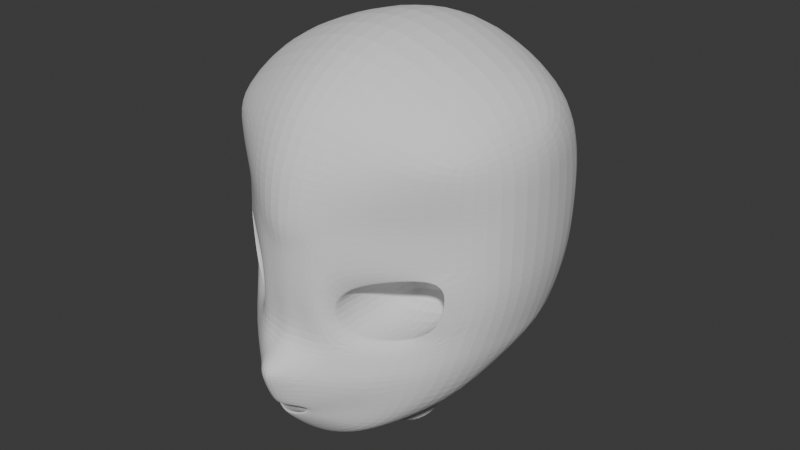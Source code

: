 # Source: Toru.blend  (saved by Blender 4.0.36; exported with 4.5.12 LTS)
import bpy
from mathutils import Matrix  # noqa: F401  (used for matrix-valued properties, if any)

bpy.ops.wm.read_factory_settings(use_empty=True)
scene = bpy.context.scene
scene.name = 'Scene'

# ---- collections
col_referencias = bpy.data.collections.new('Referencias'); scene.collection.children.link(col_referencias)

# ---- world
world_world = bpy.data.worlds.new('World'); scene.world = world_world
world_world.use_nodes = True; world_world.node_tree.nodes.clear()
_N = world_world.node_tree.nodes; _L = world_world.node_tree.links
n0 = _N.new('ShaderNodeOutputWorld'); n0.name = 'World Output'; n0.location = (300, 300)
n1 = _N.new('ShaderNodeBackground'); n1.name = 'Background'; n1.location = (10, 300)
n1.inputs[0].default_value = (0.05088, 0.05088, 0.05088, 1.0)
_L.new(n1.outputs[0], n0.inputs[0])
n0.is_active_output = True
world_world.color = (0.05088, 0.05088, 0.05088)
world_world.use_sun_shadow = False
world_world.sun_shadow_jitter_overblur = 0.0

# ---- meshes
me_plane = bpy.data.meshes.new('Plane')
me_plane.from_pydata([(0.866, -0.3508, -0.01224), (1.005, 0.5848, -0.02448), (-3.569e-18, -0.2922, 1.016), (-1.025e-18, 0.5826, 0.8511), (0.1274, -0.3759, 0.8839), (0.486, -0.3913, 0.5952), (0.7625, -0.3466, 0.2965), (0.8273, 0.5873, 0.245), (0.5097, 0.5873, 0.5116), (0.2549, 0.5873, 0.7294), (0.9481, -0.08141, -0.02081), (0.9911, 0.1163, -0.02203), (1.003, 0.3339, -0.02326), (-2.747e-17, -0.1552, 0.7671), (-9.543e-18, 0.1064, 0.7838), (2.87e-18, 0.3432, 0.7925), (0.2702, -0.1408, 0.7344), (0.2071, 0.1122, 0.7556), (0.2532, 0.3391, 0.7359), (0.544, -0.1894, 0.4969), (0.3166, -0.09552, 0.6174), (0.5186, 0.368, 0.5265), (0.8074, -0.09848, 0.245), (0.8508, 0.115, 0.2099), (0.8285, 0.3424, 0.245), (0.2543, 0.09521, 0.6751), (0.3255, 0.2229, 0.6174), (0.5048, -0.1343, 0.4729), (0.5566, 0.2878, 0.4741), (0.719, -0.08339, 0.3285), (0.7731, 0.1259, 0.2943), (0.765, 0.2965, 0.3101), (1.759e-05, -0.992, 0.3909), (0.5283, -0.8149, 0.1163), (0.2576, -0.9379, 0.2817), (0.757, -0.6075, 0.01837), (8.795e-06, -0.9017, 0.6333), (1.319e-05, -0.9474, 0.5556), (4.398e-06, -0.3749, 1.007), (0.1037, -0.2968, 0.9094), (0.09741, -0.1513, 0.7401), (0.0991, 0.1074, 0.7734), (0.1236, 0.3411, 0.7718), (0.4732, -0.6016, 0.5177), (0.3765, -0.7746, 0.5623), (0.1875, -0.8731, 0.5917), (0.6536, -0.5947, 0.3416), (0.4573, -0.7852, 0.4203), (0.2428, -0.9012, 0.499), (0.0545, -0.5974, 0.8285), (0.1223, -0.6018, 0.8003), (0.0001275, -0.6347, 0.8291), (0.0001264, -0.598, 0.8595), (0.1242, -0.6115, 0.7872), (0.08889, -0.6291, 0.7985), (0.04464, -0.6345, 0.8162), (0.1735, -0.609, 0.7634), (0.1263, -0.6505, 0.7763), (0.08428, -0.5479, 0.8712), (0.1592, -0.5603, 0.8011), (0.0001106, -0.5408, 0.9136), (0.06348, -0.6674, 0.8054), (0.000112, -0.6746, 0.8307), (0.907, -0.2107, -0.01653), (-1.552e-17, -0.2237, 0.9217), (0.1988, -0.2583, 0.8092), (0.515, -0.2904, 0.5461), (0.785, -0.2226, 0.2707), (0.1005, -0.2241, 0.8551), (0.3166, -0.09552, -0.04146), (0.2543, 0.09521, -0.04146), (0.3255, 0.2229, -0.04146), (0.5048, -0.1343, -0.04146), (0.5566, 0.2878, -0.04146), (0.719, -0.08339, -0.04146), (0.7731, 0.1259, -0.04146), (0.765, 0.2965, -0.04146), (0.0545, -0.4863, 0.6983), (0.1223, -0.4907, 0.6983), (0.0001275, -0.7217, 0.6983), (0.0001264, -0.4869, 0.6983), (0.1242, -0.6115, 0.6983), (0.08889, -0.716, 0.6983), (0.04464, -0.7215, 0.6983), (0.0545, -0.4863, 0.4419), (0.1223, -0.4907, 0.4419), (0.0001275, -0.7217, 0.4419), (0.0001264, -0.4869, 0.4419), (0.1242, -0.6115, 0.4419), (0.08889, -0.716, 0.4419), (0.04464, -0.7215, 0.4419), (-0.000149, -0.3508, -1.129), (-1.588e-05, 0.5848, -1.496), (-1.468e-05, -0.08141, -1.384), (6.409e-06, 0.1163, -1.457), (-1.543e-06, 0.3339, -1.495), (2.863e-06, -0.2107, -1.28), (0.9655, -0.08141, -0.4534), (0.8255, -0.08141, -0.9567), (0.4337, -0.08141, -1.248), (0.4445, 0.1163, -1.303), (0.847, 0.1163, -0.9942), (0.9978, 0.1163, -0.4727), (1.007, 0.3339, -0.483), (0.8531, 0.3339, -1.013), (0.4475, 0.3339, -1.332), (0.4479, 0.5848, -1.333), (0.8538, 0.5848, -1.015), (1.008, 0.5848, -0.4842), (0.9039, -0.3508, -0.3731), (0.7844, -0.3508, -0.8048), (0.4131, -0.3508, -1.064), (0.4235, -0.2107, -1.169), (0.805, -0.2107, -0.9027), (0.9347, -0.2107, -0.4242), (9.579e-05, 1.611, -0.02448), (0.9522, 1.042, -0.02448), (0.7881, 1.303, -0.02448), (0.4216, 1.502, -0.02448), (9.226e-19, 0.4629, 0.7959), (0.1255, 0.463, 0.7712), (0.8209, 1.274, -0.565), (0.98, 1.056, -0.4468), (0.4347, 1.446, -0.651), (3.995e-05, 1.571, -0.7247), (1.652e-05, 1.355, 0.545), (0.3382, 1.255, 0.5041), (0.6746, 1.08, 0.4248), (0.8584, 0.9847, 0.2638), (0.9938, 0.8449, -0.01894), (0.8477, 1.005, -0.8835), (1.01, 0.8588, -0.4847), (0.4374, 1.163, -1.11), (3.701e-06, 1.245, -1.234), (1.03e-06, 0.9979, 0.7624), (0.2875, 0.9696, 0.6755), (0.5804, 0.904, 0.5044), (0.8523, 0.8397, 0.2693), (0.9992, 0.7177, -0.02171), (0.8507, 0.7736, -0.9692), (1.009, 0.7247, -0.4844), (0.4426, 0.8339, -1.3), (-6.092e-06, 0.8701, -1.456), (5.15e-07, 0.7885, 0.8246), (0.2712, 0.785, 0.7154), (0.5451, 0.7531, 0.52), (0.8355, 0.721, 0.2628), (1.992e-06, -1.137, -0.5804), (-5.009e-06, -1.254, -0.1079), (0.1712, -1.237, -0.1771), (0.2425, -1.196, -0.3441), (0.1712, -1.154, -0.5112), (1.722e-06, -0.7878, -0.5045), (3.137e-06, -0.9048, -0.03203), (0.1712, -0.8876, -0.1012), (0.2425, -0.8463, -0.2683), (0.1712, -0.8049, -0.4353), (0.2312, -0.9432, -0.2893), (0.1674, -0.9062, -0.4389), (7.463e-06, -0.9956, -0.07778), (0.1674, -0.9802, -0.1397), (-1.214e-06, -0.8908, -0.5009), (0.2922, -0.5778, -0.835), (-7.363e-05, -0.5693, -0.9019), (0.5134, -0.5985, -0.6219), (0.2144, -0.9281, 0.09025), (1.036e-05, -0.9637, 0.1794), (0.3854, -0.8459, -0.07597), (0.6817, -0.6224, -0.2846), (0.2543, 0.09521, 0.6751), (0.3255, 0.2229, 0.6174), (0.5048, -0.1343, 0.4729), (0.3166, -0.09552, 0.6174), (0.719, -0.08339, 0.3285), (0.7731, 0.1259, 0.2943), (0.5566, 0.2878, 0.4741), (0.765, 0.2965, 0.3101)], [], [(24, 12, 1, 7), (9, 120, 42, 18), (18, 21, 8, 9), (21, 24, 7, 8), (66, 67, 22, 19), (18, 17, 25, 26), (23, 24, 31, 30), (65, 66, 19, 16), (19, 22, 29, 27), (24, 21, 28, 31), (68, 65, 16, 40), (40, 16, 17, 41), (41, 17, 18, 42), (67, 63, 10, 22), (22, 10, 11, 23), (23, 11, 12, 24), (22, 23, 30, 29), (21, 18, 26, 28), (16, 19, 27, 20), (17, 16, 20, 25), (14, 41, 42, 15), (13, 40, 41, 14), (64, 68, 40, 13), (42, 120, 119, 15), (4, 39, 2, 38), (48, 45, 36, 37), (6, 5, 43, 46), (46, 43, 44, 47), (47, 44, 45, 48), (6, 46, 35, 0), (33, 35, 46, 47), (34, 33, 47, 48), (32, 34, 48, 37), (57, 56, 53, 54), (59, 58, 49, 50), (58, 60, 52, 49), (61, 57, 54, 55), (56, 59, 50, 53), (62, 61, 55, 51), (36, 45, 61, 62), (43, 5, 59, 56), (45, 44, 57, 61), (4, 38, 60, 58), (5, 4, 58, 59), (44, 43, 56, 57), (2, 39, 68, 64), (6, 0, 63, 67), (39, 4, 65, 68), (4, 5, 66, 65), (5, 6, 67, 66), (170, 169, 70, 71), (172, 171, 72, 69), (171, 173, 74, 72), (169, 172, 69, 70), (173, 174, 75, 74), (175, 170, 71, 73), (174, 176, 76, 75), (176, 175, 73, 76), (69, 72, 71, 70), (72, 74, 73, 71), (74, 75, 76, 73), (55, 54, 82, 83), (53, 50, 78, 81), (49, 52, 80, 77), (54, 53, 81, 82), (51, 55, 83, 79), (50, 49, 77, 78), (81, 78, 85, 88), (77, 80, 87, 84), (82, 81, 88, 89), (79, 83, 90, 86), (78, 77, 84, 85), (83, 82, 89, 90), (87, 86, 90, 84), (84, 90, 89, 85), (88, 85, 89), (100, 99, 93, 94), (106, 105, 95, 92), (112, 111, 91, 96), (105, 100, 94, 95), (99, 112, 96, 93), (10, 63, 114, 97), (97, 114, 113, 98), (98, 113, 112, 99), (12, 11, 102, 103), (103, 102, 101, 104), (104, 101, 100, 105), (63, 0, 109, 114), (114, 109, 110, 113), (113, 110, 111, 112), (1, 12, 103, 108), (108, 103, 104, 107), (107, 104, 105, 106), (11, 10, 97, 102), (102, 97, 98, 101), (101, 98, 99, 100), (3, 119, 120, 9), (143, 3, 9, 144), (126, 127, 117, 118), (127, 128, 116, 117), (121, 117, 116, 122), (123, 118, 117, 121), (124, 115, 118, 123), (133, 124, 123, 132), (132, 123, 121, 130), (130, 121, 122, 131), (136, 137, 128, 127), (135, 136, 127, 126), (115, 125, 126, 118), (129, 131, 122, 116), (129, 116, 128, 137), (138, 129, 137, 146), (138, 140, 131, 129), (144, 145, 136, 135), (145, 146, 137, 136), (139, 130, 131, 140), (141, 132, 130, 139), (142, 133, 132, 141), (125, 134, 135, 126), (92, 142, 141, 106), (106, 141, 139, 107), (107, 139, 140, 108), (8, 7, 146, 145), (9, 8, 145, 144), (1, 108, 140, 138), (1, 138, 146, 7), (134, 143, 144, 135), (158, 157, 155, 156), (160, 159, 153, 154), (161, 158, 156, 152), (157, 160, 154, 155), (150, 149, 160, 157), (147, 151, 158, 161), (149, 148, 159, 160), (151, 150, 157, 158), (162, 156, 152, 163), (164, 155, 156, 162), (166, 153, 154, 165), (165, 154, 155, 167), (110, 164, 162, 111), (111, 162, 163, 91), (34, 165, 167, 33), (32, 166, 165, 34), (33, 167, 168, 35), (167, 155, 164, 168), (35, 168, 109, 0), (168, 164, 110, 109), (31, 28, 175, 176), (30, 31, 176, 174), (28, 26, 170, 175), (29, 30, 174, 173), (25, 20, 172, 169), (27, 29, 173, 171), (20, 27, 171, 172), (26, 25, 169, 170)])
_uv = me_plane.uv_layers.new(name='UVMap')
_uv.uv.foreach_set('vector', [0.875, 0.75, 1.0, 0.75, 1.0, 1.0, 0.875, 1.0, 0.625, 1.0, 0.0, 0.0, 0.5625, 0.75, 0.625, 0.75, 0.625, 0.75, 0.75, 0.75, 0.75, 1.0, 0.625, 1.0, 0.75, 0.75, 0.875, 0.75, 0.875, 1.0, 0.75, 1.0, 0.75, 0.125, 0.875, 0.125, 0.875, 0.25, 0.75, 0.25, 0.625, 0.75, 0.625, 0.5, 0.625, 0.5, 0.625, 0.75, 0.875, 0.5, 0.875, 0.75, 0.875, 0.75, 0.875, 0.5, 0.625, 0.125, 0.75, 0.125, 0.75, 0.25, 0.625, 0.25, 0.75, 0.25, 0.875, 0.25, 0.875, 0.25, 0.75, 0.25, 0.875, 0.75, 0.75, 0.75, 0.75, 0.75, 0.875, 0.75, 0.5625, 0.125, 0.625, 0.125, 0.625, 0.25, 0.5625, 0.25, 0.5625, 0.25, 0.625, 0.25, 0.625, 0.5, 0.5625, 0.5, 0.5625, 0.5, 0.625, 0.5, 0.625, 0.75, 0.5625, 0.75, 0.875, 0.125, 1.0, 0.125, 1.0, 0.25, 0.875, 0.25, 0.875, 0.25, 1.0, 0.25, 1.0, 0.5, 0.875, 0.5, 0.875, 0.5, 1.0, 0.5, 1.0, 0.75, 0.875, 0.75, 0.875, 0.25, 0.875, 0.5, 0.875, 0.5, 0.875, 0.25, 0.75, 0.75, 0.625, 0.75, 0.625, 0.75, 0.75, 0.75, 0.625, 0.25, 0.75, 0.25, 0.75, 0.25, 0.625, 0.25, 0.625, 0.5, 0.625, 0.25, 0.625, 0.25, 0.625, 0.5, 0.5, 0.5, 0.5625, 0.5, 0.5625, 0.75, 0.5, 0.75, 0.5, 0.25, 0.5625, 0.25, 0.5625, 0.5, 0.5, 0.5, 0.5, 0.125, 0.5625, 0.125, 0.5625, 0.25, 0.5, 0.25, 0.5625, 0.75, 0.0, 0.0, 0.0, 0.0, 0.5, 0.75, 0.625, 0.0, 0.5625, 0.0, 0.5, 0.0, 0.0, 0.0, 0.2187, 0.0, 0.1875, 0.0, 0.0, 0.0, 0.0, 0.0, 0.875, 0.0, 0.75, 0.0, 0.5625, 0.0, 0.6562, 0.0, 0.6562, 0.0, 0.5625, 0.0, 0.375, 0.0, 0.4375, 0.0, 0.4375, 0.0, 0.375, 0.0, 0.1875, 0.0, 0.2187, 0.0, 0.875, 0.0, 0.6562, 0.0, 0.0, 0.0, 1.0, 0.0, 0.0, 0.0, 0.0, 0.0, 0.6562, 0.0, 0.4375, 0.0, 0.0, 0.0, 0.0, 0.0, 0.4375, 0.0, 0.2187, 0.0, 0.0, 0.0, 0.0, 0.0, 0.2187, 0.0, 0.0, 0.0, 0.375, 0.0, 0.5625, 0.0, 0.5625, 0.0, 0.375, 0.0, 0.75, 0.0, 0.625, 0.0, 0.625, 0.0, 0.75, 0.0, 0.625, 0.0, 0.0, 0.0, 0.0, 0.0, 0.625, 0.0, 0.1875, 0.0, 0.375, 0.0, 0.375, 0.0, 0.1875, 0.0, 0.5625, 0.0, 0.75, 0.0, 0.75, 0.0, 0.5625, 0.0, 0.0, 0.0, 0.1875, 0.0, 0.1875, 0.0, 0.0, 0.0, 0.0, 0.0, 0.1875, 0.0, 0.1875, 0.0, 0.0, 0.0, 0.5625, 0.0, 0.75, 0.0, 0.75, 0.0, 0.5625, 0.0, 0.1875, 0.0, 0.375, 0.0, 0.375, 0.0, 0.1875, 0.0, 0.625, 0.0, 0.0, 0.0, 0.0, 0.0, 0.625, 0.0, 0.75, 0.0, 0.625, 0.0, 0.625, 0.0, 0.75, 0.0, 0.375, 0.0, 0.5625, 0.0, 0.5625, 0.0, 0.375, 0.0, 0.5, 0.0, 0.5625, 0.0, 0.5625, 0.125, 0.5, 0.125, 0.875, 0.0, 1.0, 0.0, 1.0, 0.125, 0.875, 0.125, 0.5625, 0.0, 0.625, 0.0, 0.625, 0.125, 0.5625, 0.125, 0.625, 0.0, 0.75, 0.0, 0.75, 0.125, 0.625, 0.125, 0.75, 0.0, 0.875, 0.0, 0.875, 0.125, 0.75, 0.125, 0.625, 0.75, 0.625, 0.5, 0.625, 0.5, 0.625, 0.75, 0.625, 0.25, 0.75, 0.25, 0.75, 0.25, 0.625, 0.25, 0.75, 0.25, 0.875, 0.25, 0.875, 0.25, 0.75, 0.25, 0.625, 0.5, 0.625, 0.25, 0.625, 0.25, 0.625, 0.5, 0.875, 0.25, 0.875, 0.5, 0.875, 0.5, 0.875, 0.25, 0.75, 0.75, 0.625, 0.75, 0.625, 0.75, 0.75, 0.75, 0.875, 0.5, 0.875, 0.75, 0.875, 0.75, 0.875, 0.5, 0.875, 0.75, 0.75, 0.75, 0.75, 0.75, 0.875, 0.75, 0.625, 0.25, 0.75, 0.25, 0.625, 0.75, 0.625, 0.5, 0.75, 0.25, 0.875, 0.25, 0.75, 0.75, 0.625, 0.75, 0.875, 0.25, 0.875, 0.5, 0.875, 0.75, 0.75, 0.75, 0.1875, 0.0, 0.375, 0.0, 0.375, 0.0, 0.1875, 0.0, 0.5625, 0.0, 0.75, 0.0, 0.75, 0.0, 0.5625, 0.0, 0.625, 0.0, 0.0, 0.0, 0.0, 0.0, 0.625, 0.0, 0.375, 0.0, 0.5625, 0.0, 0.5625, 0.0, 0.375, 0.0, 0.0, 0.0, 0.1875, 0.0, 0.1875, 0.0, 0.0, 0.0, 0.75, 0.0, 0.625, 0.0, 0.625, 0.0, 0.75, 0.0, 0.5625, 0.0, 0.75, 0.0, 0.75, 0.0, 0.5625, 0.0, 0.625, 0.0, 0.0, 0.0, 0.0, 0.0, 0.625, 0.0, 0.375, 0.0, 0.5625, 0.0, 0.5625, 0.0, 0.375, 0.0, 0.0, 0.0, 0.1875, 0.0, 0.1875, 0.0, 0.0, 0.0, 0.75, 0.0, 0.625, 0.0, 0.625, 0.0, 0.75, 0.0, 0.1875, 0.0, 0.375, 0.0, 0.375, 0.0, 0.1875, 0.0, 0.0, 0.0, 0.0, 0.0, 0.1875, 0.0, 0.625, 0.0, 0.625, 0.0, 0.1875, 0.0, 0.375, 0.0, 0.75, 0.0, 0.5625, 0.0, 0.75, 0.0, 0.375, 0.0, 1.0, 0.5, 1.0, 0.25, 1.0, 0.25, 1.0, 0.5, 1.0, 1.0, 1.0, 0.75, 1.0, 0.75, 1.0, 1.0, 1.0, 0.125, 1.0, 0.0, 1.0, 0.0, 1.0, 0.125, 1.0, 0.75, 1.0, 0.5, 1.0, 0.5, 1.0, 0.75, 1.0, 0.25, 1.0, 0.125, 1.0, 0.125, 1.0, 0.25, 1.0, 0.25, 1.0, 0.125, 1.0, 0.125, 1.0, 0.25, 1.0, 0.25, 1.0, 0.125, 1.0, 0.125, 1.0, 0.25, 1.0, 0.25, 1.0, 0.125, 1.0, 0.125, 1.0, 0.25, 1.0, 0.75, 1.0, 0.5, 1.0, 0.5, 1.0, 0.75, 1.0, 0.75, 1.0, 0.5, 1.0, 0.5, 1.0, 0.75, 1.0, 0.75, 1.0, 0.5, 1.0, 0.5, 1.0, 0.75, 1.0, 0.125, 1.0, 0.0, 1.0, 0.0, 1.0, 0.125, 1.0, 0.125, 1.0, 0.0, 1.0, 0.0, 1.0, 0.125, 1.0, 0.125, 1.0, 0.0, 1.0, 0.0, 1.0, 0.125, 1.0, 1.0, 1.0, 0.75, 1.0, 0.75, 1.0, 1.0, 1.0, 1.0, 1.0, 0.75, 1.0, 0.75, 1.0, 1.0, 1.0, 1.0, 1.0, 0.75, 1.0, 0.75, 1.0, 1.0, 1.0, 0.5, 1.0, 0.25, 1.0, 0.25, 1.0, 0.5, 1.0, 0.5, 1.0, 0.25, 1.0, 0.25, 1.0, 0.5, 1.0, 0.5, 1.0, 0.25, 1.0, 0.25, 1.0, 0.5, 0.0, 0.0, 0.0, 0.0, 0.0, 0.0, 0.625, 1.0, 0.0, 0.0, 0.0, 0.0, 0.625, 1.0, 0.5469, 0.875, 0.3125, 0.5, 0.375, 0.5, 0.0, 0.0, 0.0, 0.0, 0.375, 0.5, 0.4375, 0.5, 0.0, 0.0, 0.0, 0.0, 0.5, 0.5, 0.0, 0.0, 0.0, 0.0, 0.5, 0.5, 0.5, 0.5, 0.0, 0.0, 0.0, 0.0, 0.5, 0.5, 0.5, 0.5, 0.0, 0.0, 0.0, 0.0, 0.5, 0.5, 0.75, 0.75, 0.5, 0.5, 0.5, 0.5, 0.75, 0.75, 0.75, 0.75, 0.5, 0.5, 0.5, 0.5, 0.75, 0.75, 0.75, 0.75, 0.5, 0.5, 0.5, 0.5, 0.75, 0.75, 0.5625, 0.75, 0.6562, 0.75, 0.4375, 0.5, 0.375, 0.5, 0.4688, 0.75, 0.5625, 0.75, 0.375, 0.5, 0.3125, 0.5, 0.0, 0.0, 0.0, 0.0, 0.3125, 0.5, 0.0, 0.0, 0.5, 0.5, 0.75, 0.75, 0.5, 0.5, 0.0, 0.0, 0.5, 0.5, 0.0, 0.0, 0.4375, 0.5, 0.6562, 0.75, 0.75, 0.75, 0.5, 0.5, 0.6562, 0.75, 0.7656, 0.875, 0.75, 0.75, 0.875, 0.875, 0.75, 0.75, 0.5, 0.5, 0.5469, 0.875, 0.6562, 0.875, 0.5625, 0.75, 0.4688, 0.75, 0.6562, 0.875, 0.7656, 0.875, 0.6562, 0.75, 0.5625, 0.75, 0.875, 0.875, 0.75, 0.75, 0.75, 0.75, 0.875, 0.875, 0.875, 0.875, 0.75, 0.75, 0.75, 0.75, 0.875, 0.875, 0.875, 0.875, 0.75, 0.75, 0.75, 0.75, 0.875, 0.875, 0.0, 0.0, 0.0, 0.0, 0.4688, 0.75, 0.3125, 0.5, 1.0, 1.0, 0.875, 0.875, 0.875, 0.875, 1.0, 1.0, 1.0, 1.0, 0.875, 0.875, 0.875, 0.875, 1.0, 1.0, 1.0, 1.0, 0.875, 0.875, 0.875, 0.875, 1.0, 1.0, 0.75, 1.0, 0.875, 1.0, 0.7656, 0.875, 0.6562, 0.875, 0.625, 1.0, 0.75, 1.0, 0.6562, 0.875, 0.5469, 0.875, 1.0, 1.0, 1.0, 1.0, 0.875, 0.875, 0.75, 0.75, 1.0, 1.0, 0.75, 0.75, 0.7656, 0.875, 0.875, 1.0, 0.0, 0.0, 0.0, 0.0, 0.5469, 0.875, 0.4688, 0.75, 0.0, 0.0, 0.0, 0.0, 0.0, 0.0, 0.0, 0.0, 0.0, 0.0, 0.0, 0.0, 0.0, 0.0, 0.0, 0.0, 0.0, 0.0, 0.0, 0.0, 0.0, 0.0, 0.0, 0.0, 0.0, 0.0, 0.0, 0.0, 0.0, 0.0, 0.0, 0.0, 0.0, 0.0, 0.0, 0.0, 0.0, 0.0, 0.0, 0.0, 0.0, 0.0, 0.0, 0.0, 0.0, 0.0, 0.0, 0.0, 0.0, 0.0, 0.0, 0.0, 0.0, 0.0, 0.0, 0.0, 0.0, 0.0, 0.0, 0.0, 0.0, 0.0, 0.0, 0.0, 0.5, 0.0, 0.0, 0.0, 0.0, 0.0, 0.5, 0.0, 0.5, 0.0, 0.0, 0.0, 0.0, 0.0, 0.5, 0.0, 0.0, 0.0, 0.0, 0.0, 0.0, 0.0, 0.0, 0.0, 0.0, 0.0, 0.0, 0.0, 0.0, 0.0, 0.0, 0.0, 1.0, 0.0, 0.5, 0.0, 0.5, 0.0, 1.0, 0.0, 1.0, 0.0, 0.5, 0.0, 0.5, 0.0, 1.0, 0.0, 0.0, 0.0, 0.0, 0.0, 0.0, 0.0, 0.0, 0.0, 0.0, 0.0, 0.0, 0.0, 0.0, 0.0, 0.0, 0.0, 0.0, 0.0, 0.0, 0.0, 0.375, 0.0, 0.0, 0.0, 0.0, 0.0, 0.0, 0.0, 0.5, 0.0, 0.375, 0.0, 0.0, 0.0, 0.375, 0.0, 1.0, 0.0, 1.0, 0.0, 0.375, 0.0, 0.5, 0.0, 1.0, 0.0, 1.0, 0.0, 0.875, 0.75, 0.75, 0.75, 0.75, 0.75, 0.875, 0.75, 0.875, 0.5, 0.875, 0.75, 0.875, 0.75, 0.875, 0.5, 0.75, 0.75, 0.625, 0.75, 0.625, 0.75, 0.75, 0.75, 0.875, 0.25, 0.875, 0.5, 0.875, 0.5, 0.875, 0.25, 0.625, 0.5, 0.625, 0.25, 0.625, 0.25, 0.625, 0.5, 0.75, 0.25, 0.875, 0.25, 0.875, 0.25, 0.75, 0.25, 0.625, 0.25, 0.75, 0.25, 0.75, 0.25, 0.625, 0.25, 0.625, 0.75, 0.625, 0.5, 0.625, 0.5, 0.625, 0.75])
me_plane.update()

# ---- objects
ob_plane = bpy.data.objects.new('Plane', me_plane)
ob_empty = bpy.data.objects.new('Empty', None)
ob_empty_001 = bpy.data.objects.new('Empty.001', None)

# ---- transforms, parenting, visibility, modifiers, constraints
ob_plane.location = (0.0, 0.0, 0.799)
ob_plane.rotation_euler = (1.571, 0.0, 0.0)
ob_plane.scale = (0.1533, 0.1533, 0.1533)
_m = ob_plane.modifiers.new('Mirror', 'MIRROR')
_m = ob_plane.modifiers.new('Subdivision', 'SUBSURF')
ob_empty.location = (-3.0, -0.8227, 0.0)
ob_empty.rotation_euler = (1.571, 3.142, 1.571)
ob_empty.scale = (1.0, -1.0, 1.0)
ob_empty.empty_display_type = 'IMAGE'
ob_empty.empty_display_size = 5.0
ob_empty_001.location = (0.2793, 3.0, 0.0)
ob_empty_001.rotation_euler = (1.571, -0.0, 3.142)
ob_empty_001.empty_display_type = 'IMAGE'
ob_empty_001.empty_display_size = 5.0

# ---- collection membership
scene.collection.objects.link(ob_plane)
col_referencias.objects.link(ob_empty)
col_referencias.objects.link(ob_empty_001)

# ---- scene / render settings (as saved in the file)
scene.frame_start = 1; scene.frame_end = 250; scene.frame_set(18)
scene.render.engine = 'BLENDER_EEVEE_NEXT'
scene.cycles.sampling_pattern = 'TABULATED_SOBOL'
bpy.context.view_layer.update()

# ---- added for rendering (the .blend has no active camera and no usable light): camera, sun
cam_auto = bpy.data.cameras.new('AutoCamera')
cam_auto.lens = 50.0
cam_auto.sensor_width = 36.0
cam_auto.clip_end = 1000.0
ob_auto_camera = bpy.data.objects.new('AutoCamera', cam_auto)
scene.collection.objects.link(ob_auto_camera)
ob_auto_camera.location = (0.611786, -0.697312, 1.31575)
ob_auto_camera.rotation_euler = (1.09748, -7.21219e-08, 0.694738)
scene.camera = ob_auto_camera
light_auto_sun = bpy.data.lights.new('AutoSun', 'SUN')
light_auto_sun.energy = 3.0
light_auto_sun.angle = 0.0523599
ob_auto_sun = bpy.data.objects.new('AutoSun', light_auto_sun)
scene.collection.objects.link(ob_auto_sun)
ob_auto_sun.rotation_euler = (0.872665, 0.174533, 0.523599)
bpy.context.view_layer.update()
